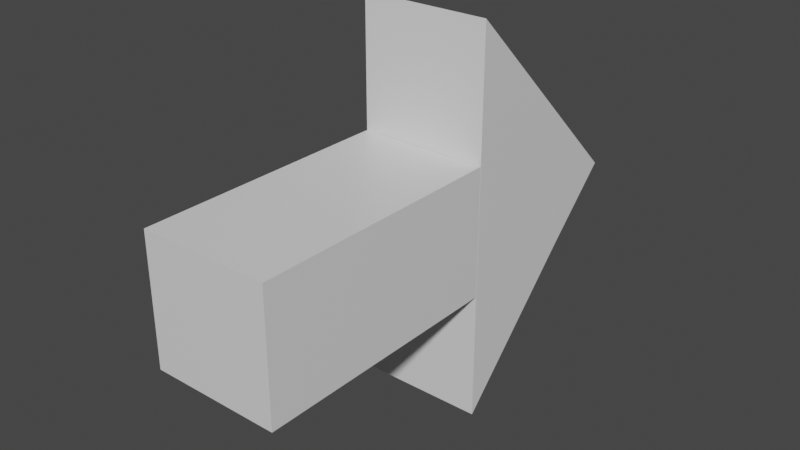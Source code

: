 # Source: arrow.blend  (saved by Blender 3.0.42; exported with 4.5.12 LTS)
import bpy
from mathutils import Matrix  # noqa: F401  (used for matrix-valued properties, if any)

bpy.ops.wm.read_factory_settings(use_empty=True)
scene = bpy.context.scene
scene.name = 'Scene'

# ---- collections
col_collection = bpy.data.collections.new('Collection'); scene.collection.children.link(col_collection)

# ---- materials (node trees are filled in below, after node groups)
mat_material = bpy.data.materials.new('Material')
mat_material.alpha_threshold = 0.0
mat_material.use_transparent_shadow = False
mat_material.line_color = (0.0, 0.0, 0.0, 1.0)

# ---- material node trees
mat_material.use_nodes = True; mat_material.node_tree.nodes.clear()
_N = mat_material.node_tree.nodes; _L = mat_material.node_tree.links
n0 = _N.new('ShaderNodeOutputMaterial'); n0.name = 'Material Output'; n0.location = (300, 300)
n1 = _N.new('ShaderNodeBsdfPrincipled'); n1.name = 'Principled BSDF'; n1.location = (10, 300)
n1.distribution = 'GGX'
n1.subsurface_method = 'RANDOM_WALK_SKIN'
n1.inputs[2].default_value = 0.4
n1.inputs[3].default_value = 1.45
n1.inputs[27].default_value = (0.0, 0.0, 0.0, 1.0)
n1.inputs[28].default_value = 1.0
_L.new(n1.outputs[0], n0.inputs[0])
n0.is_active_output = True

# ---- world
world_world = bpy.data.worlds.new('World'); scene.world = world_world
world_world.use_nodes = True; world_world.node_tree.nodes.clear()
_N = world_world.node_tree.nodes; _L = world_world.node_tree.links
n0 = _N.new('ShaderNodeOutputWorld'); n0.name = 'World Output'; n0.location = (300, 300)
n1 = _N.new('ShaderNodeBackground'); n1.name = 'Background'; n1.location = (10, 300)
n1.inputs[0].default_value = (0.05088, 0.05088, 0.05088, 1.0)
_L.new(n1.outputs[0], n0.inputs[0])
n0.is_active_output = True
world_world.color = (0.05088, 0.05088, 0.05088)
world_world.use_sun_shadow = False
world_world.sun_shadow_jitter_overblur = 0.0

# ---- meshes
me_cube = bpy.data.meshes.new('Cube')
me_cube.from_pydata([(1.0, 2.979, 1.0), (1.0, 2.979, -1.0), (1.0, -1.0, 1.0), (1.0, -1.0, -1.0), (-1.0, 2.979, 1.0), (-1.0, 2.979, -1.0), (-1.0, -1.0, 1.0), (-1.0, -1.0, -1.0), (1.0, 6.03, 0.02015), (1.0, 4.985, -1.0), (1.0, 2.985, 3.009), (1.0, 2.985, -3.025), (-1.0, 6.03, 0.02015), (-1.0, 4.985, -1.0), (-1.0, 2.985, 3.009), (-1.0, 2.985, -3.025)], [], [(0, 4, 6, 2), (3, 2, 6, 7), (7, 6, 4, 5), (5, 1, 3, 7), (1, 0, 2, 3), (5, 4, 0, 1), (13, 12, 8, 9), (13, 9, 11, 15), (11, 10, 14, 15), (9, 8, 10, 11), (15, 14, 12, 13), (8, 12, 14, 10)])
_uv = me_cube.uv_layers.new(name='UVMap')
_uv.uv.foreach_set('vector', [0.625, 0.5, 0.875, 0.5, 0.875, 0.75, 0.625, 0.75, 0.375, 0.75, 0.625, 0.75, 0.625, 1.0, 0.375, 1.0, 0.375, 0.0, 0.625, 0.0, 0.625, 0.25, 0.375, 0.25, 0.125, 0.5, 0.375, 0.5, 0.375, 0.75, 0.125, 0.75, 0.375, 0.5, 0.625, 0.5, 0.625, 0.75, 0.375, 0.75, 0.375, 0.25, 0.625, 0.25, 0.625, 0.5, 0.375, 0.5, 0.375, 0.0, 0.625, 0.0, 0.625, 0.25, 0.375, 0.25, 0.375, 0.25, 0.625, 0.25, 0.625, 0.5, 0.375, 0.5, 0.375, 0.5, 0.625, 0.5, 0.625, 0.75, 0.375, 0.75, 0.375, 0.75, 0.625, 0.75, 0.625, 1.0, 0.375, 1.0, 0.125, 0.5, 0.375, 0.5, 0.375, 0.75, 0.125, 0.75, 0.625, 0.5, 0.875, 0.5, 0.875, 0.75, 0.625, 0.75])
me_cube.materials.append(mat_material)
me_cube.use_remesh_preserve_volume = False
me_cube.use_remesh_preserve_attributes = False
me_cube.use_mirror_vertex_groups = False
me_cube.update()

# ---- objects
ob_cube = bpy.data.objects.new('Cube', me_cube)

# ---- transforms, parenting, visibility, modifiers, constraints
ob_cube.location = (0.0, 0.0, 0.0)
ob_cube.lock_rotations_4d = False
ob_cube.empty_display_type = 'ARROWS'
ob_cube.lineart.crease_threshold = 0.0

# ---- collection membership
col_collection.objects.link(ob_cube)

# ---- scene / render settings (as saved in the file)
scene.frame_start = 1; scene.frame_end = 250; scene.frame_set(1)
scene.render.engine = 'BLENDER_EEVEE_NEXT'
scene.cycles.sampling_pattern = 'TABULATED_SOBOL'
scene.cycles.use_light_tree = False
scene.view_settings.view_transform = 'Filmic'
bpy.context.view_layer.update()

# ---- added for rendering (the .blend has no active camera and no usable light): camera, sun
cam_auto = bpy.data.cameras.new('AutoCamera')
cam_auto.lens = 50.0
cam_auto.sensor_width = 36.0
cam_auto.clip_end = 1000.0
ob_auto_camera = bpy.data.objects.new('AutoCamera', cam_auto)
scene.collection.objects.link(ob_auto_camera)
ob_auto_camera.location = (8.76891, -8.00775, 7.00696)
ob_auto_camera.rotation_euler = (1.09748, -7.21219e-08, 0.694738)
scene.camera = ob_auto_camera
light_auto_sun = bpy.data.lights.new('AutoSun', 'SUN')
light_auto_sun.energy = 3.0
light_auto_sun.angle = 0.0523599
ob_auto_sun = bpy.data.objects.new('AutoSun', light_auto_sun)
scene.collection.objects.link(ob_auto_sun)
ob_auto_sun.rotation_euler = (0.872665, 0.174533, 0.523599)
bpy.context.view_layer.update()
